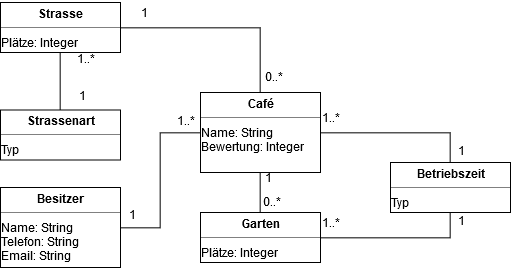

The diagram above was exported from draw.io. Its source (the exported page's mxGraphModel, read from the mxfile embedded in the PNG):
<mxGraphModel dx="1707" dy="948" grid="1" gridSize="10" guides="1" tooltips="1" connect="1" arrows="1" fold="1" page="1" pageScale="1" pageWidth="827" pageHeight="1169" math="0" shadow="0">
  <root>
    <mxCell id="0" />
    <mxCell id="1" parent="0" />
    <mxCell id="2" style="edgeStyle=orthogonalEdgeStyle;rounded=0;orthogonalLoop=1;jettySize=auto;html=1;exitX=0.5;exitY=0;exitDx=0;exitDy=0;entryX=1;entryY=0.5;entryDx=0;entryDy=0;endArrow=none;endFill=0;" edge="1" source="3" target="9" parent="1">
      <mxGeometry relative="1" as="geometry" />
    </mxCell>
    <mxCell id="3" value="&lt;p style=&quot;margin: 0px ; margin-top: 4px ; text-align: center&quot;&gt;&lt;b&gt;Café&lt;/b&gt;&lt;/p&gt;&lt;hr size=&quot;1&quot;&gt;&lt;div style=&quot;height: 2px&quot;&gt;Name: String&lt;br&gt;Bewertung: Integer&lt;br&gt;&lt;br&gt;&lt;/div&gt;&lt;div style=&quot;height: 2px&quot;&gt;&lt;br&gt;&lt;/div&gt;&lt;div style=&quot;height: 2px&quot;&gt;&lt;br&gt;&lt;/div&gt;&lt;div style=&quot;height: 2px&quot;&gt;&lt;br&gt;&lt;/div&gt;" style="verticalAlign=top;align=left;overflow=fill;fontSize=12;fontFamily=Helvetica;html=1;" vertex="1" parent="1">
      <mxGeometry x="280" y="460" width="120" height="80" as="geometry" />
    </mxCell>
    <mxCell id="4" style="edgeStyle=orthogonalEdgeStyle;rounded=0;orthogonalLoop=1;jettySize=auto;html=1;exitX=1;exitY=0.5;exitDx=0;exitDy=0;entryX=0.5;entryY=1;entryDx=0;entryDy=0;endArrow=none;endFill=0;" edge="1" source="6" target="8" parent="1">
      <mxGeometry relative="1" as="geometry" />
    </mxCell>
    <mxCell id="5" style="edgeStyle=orthogonalEdgeStyle;rounded=0;orthogonalLoop=1;jettySize=auto;html=1;exitX=0.5;exitY=0;exitDx=0;exitDy=0;entryX=0.5;entryY=1;entryDx=0;entryDy=0;endArrow=none;endFill=0;" edge="1" source="6" target="3" parent="1">
      <mxGeometry relative="1" as="geometry" />
    </mxCell>
    <mxCell id="6" value="&lt;p style=&quot;margin: 0px ; margin-top: 4px ; text-align: center&quot;&gt;&lt;b&gt;Garten&lt;/b&gt;&lt;/p&gt;&lt;hr size=&quot;1&quot;&gt;&lt;div style=&quot;height: 2px&quot;&gt;Plätze: Integer&lt;br&gt;&lt;br&gt;&lt;/div&gt;&lt;div style=&quot;height: 2px&quot;&gt;&lt;br&gt;&lt;/div&gt;&lt;div style=&quot;height: 2px&quot;&gt;&lt;br&gt;&lt;/div&gt;&lt;div style=&quot;height: 2px&quot;&gt;&lt;br&gt;&lt;/div&gt;" style="verticalAlign=top;align=left;overflow=fill;fontSize=12;fontFamily=Helvetica;html=1;" vertex="1" parent="1">
      <mxGeometry x="280" y="580" width="120" height="50" as="geometry" />
    </mxCell>
    <mxCell id="7" style="edgeStyle=orthogonalEdgeStyle;rounded=0;orthogonalLoop=1;jettySize=auto;html=1;exitX=0.5;exitY=0;exitDx=0;exitDy=0;entryX=1;entryY=0.5;entryDx=0;entryDy=0;endArrow=none;endFill=0;" edge="1" source="8" target="3" parent="1">
      <mxGeometry relative="1" as="geometry" />
    </mxCell>
    <mxCell id="8" value="&lt;p style=&quot;margin: 0px ; margin-top: 4px ; text-align: center&quot;&gt;&lt;b&gt;Betriebszeit&lt;/b&gt;&lt;/p&gt;&lt;hr size=&quot;1&quot;&gt;&lt;div style=&quot;height: 2px&quot;&gt;Typ&lt;/div&gt;" style="verticalAlign=top;align=left;overflow=fill;fontSize=12;fontFamily=Helvetica;html=1;" vertex="1" parent="1">
      <mxGeometry x="470" y="530" width="120" height="50" as="geometry" />
    </mxCell>
    <mxCell id="9" value="&lt;p style=&quot;margin: 0px ; margin-top: 4px ; text-align: center&quot;&gt;&lt;b&gt;Strasse&lt;/b&gt;&lt;/p&gt;&lt;hr size=&quot;1&quot;&gt;&lt;div style=&quot;height: 2px&quot;&gt;Plätze: Integer&lt;br&gt;&lt;br&gt;&lt;/div&gt;&lt;div style=&quot;height: 2px&quot;&gt;&lt;br&gt;&lt;/div&gt;&lt;div style=&quot;height: 2px&quot;&gt;&lt;br&gt;&lt;/div&gt;&lt;div style=&quot;height: 2px&quot;&gt;&lt;br&gt;&lt;/div&gt;" style="verticalAlign=top;align=left;overflow=fill;fontSize=12;fontFamily=Helvetica;html=1;" vertex="1" parent="1">
      <mxGeometry x="80.00000000000007" y="370" width="120" height="50" as="geometry" />
    </mxCell>
    <mxCell id="10" style="edgeStyle=orthogonalEdgeStyle;rounded=0;orthogonalLoop=1;jettySize=auto;html=1;exitX=1;exitY=0.5;exitDx=0;exitDy=0;entryX=0;entryY=0.5;entryDx=0;entryDy=0;endArrow=none;endFill=0;" edge="1" source="11" target="3" parent="1">
      <mxGeometry relative="1" as="geometry" />
    </mxCell>
    <mxCell id="11" value="&lt;p style=&quot;margin: 0px ; margin-top: 4px ; text-align: center&quot;&gt;&lt;b&gt;Besitzer&lt;/b&gt;&lt;/p&gt;&lt;hr size=&quot;1&quot;&gt;&lt;div style=&quot;height: 2px&quot;&gt;Name: String&lt;br&gt;Telefon: String&lt;br&gt;Email: String&lt;/div&gt;&lt;div style=&quot;height: 2px&quot;&gt;&lt;br&gt;&lt;/div&gt;&lt;div style=&quot;height: 2px&quot;&gt;&lt;br&gt;&lt;br&gt;&lt;/div&gt;&lt;div style=&quot;height: 2px&quot;&gt;&lt;br&gt;&lt;/div&gt;&lt;div style=&quot;height: 2px&quot;&gt;&lt;br&gt;&lt;/div&gt;&lt;div style=&quot;height: 2px&quot;&gt;&lt;br&gt;&lt;/div&gt;" style="verticalAlign=top;align=left;overflow=fill;fontSize=12;fontFamily=Helvetica;html=1;" vertex="1" parent="1">
      <mxGeometry x="80" y="555" width="120" height="80" as="geometry" />
    </mxCell>
    <mxCell id="12" style="edgeStyle=orthogonalEdgeStyle;rounded=0;orthogonalLoop=1;jettySize=auto;html=1;exitX=0.5;exitY=0;exitDx=0;exitDy=0;entryX=0.5;entryY=1;entryDx=0;entryDy=0;endArrow=none;endFill=0;" edge="1" source="13" target="9" parent="1">
      <mxGeometry relative="1" as="geometry" />
    </mxCell>
    <mxCell id="13" value="&lt;p style=&quot;margin: 0px ; margin-top: 4px ; text-align: center&quot;&gt;&lt;b&gt;Strassenart&lt;/b&gt;&lt;/p&gt;&lt;hr size=&quot;1&quot;&gt;&lt;div style=&quot;height: 2px&quot;&gt;Typ&lt;/div&gt;" style="verticalAlign=top;align=left;overflow=fill;fontSize=12;fontFamily=Helvetica;html=1;" vertex="1" parent="1">
      <mxGeometry x="80.00000000000007" y="477.5" width="120" height="50" as="geometry" />
    </mxCell>
    <mxCell id="14" value="1" style="text;html=1;strokeColor=none;fillColor=none;align=center;verticalAlign=middle;whiteSpace=wrap;rounded=0;" vertex="1" parent="1">
      <mxGeometry x="201" y="574" width="20" height="20" as="geometry" />
    </mxCell>
    <mxCell id="15" value="1..*" style="text;html=1;strokeColor=none;fillColor=none;align=center;verticalAlign=middle;whiteSpace=wrap;rounded=0;" vertex="1" parent="1">
      <mxGeometry x="257" y="476" width="16" height="27" as="geometry" />
    </mxCell>
    <mxCell id="16" value="0..*" style="text;html=1;strokeColor=none;fillColor=none;align=center;verticalAlign=middle;whiteSpace=wrap;rounded=0;" vertex="1" parent="1">
      <mxGeometry x="345" y="432.5" width="16" height="27" as="geometry" />
    </mxCell>
    <mxCell id="17" value="1" style="text;html=1;strokeColor=none;fillColor=none;align=center;verticalAlign=middle;whiteSpace=wrap;rounded=0;" vertex="1" parent="1">
      <mxGeometry x="215" y="368" width="16" height="27" as="geometry" />
    </mxCell>
    <mxCell id="18" value="1" style="text;html=1;strokeColor=none;fillColor=none;align=center;verticalAlign=middle;whiteSpace=wrap;rounded=0;" vertex="1" parent="1">
      <mxGeometry x="153" y="451" width="16" height="27" as="geometry" />
    </mxCell>
    <mxCell id="19" value="1..*" style="text;html=1;strokeColor=none;fillColor=none;align=center;verticalAlign=middle;whiteSpace=wrap;rounded=0;" vertex="1" parent="1">
      <mxGeometry x="157" y="414" width="16" height="27" as="geometry" />
    </mxCell>
    <mxCell id="20" value="1..*" style="text;html=1;strokeColor=none;fillColor=none;align=center;verticalAlign=middle;whiteSpace=wrap;rounded=0;" vertex="1" parent="1">
      <mxGeometry x="402" y="473" width="16" height="27" as="geometry" />
    </mxCell>
    <mxCell id="21" value="1..*" style="text;html=1;strokeColor=none;fillColor=none;align=center;verticalAlign=middle;whiteSpace=wrap;rounded=0;" vertex="1" parent="1">
      <mxGeometry x="402" y="578" width="16" height="27" as="geometry" />
    </mxCell>
    <mxCell id="22" value="1" style="text;html=1;strokeColor=none;fillColor=none;align=center;verticalAlign=middle;whiteSpace=wrap;rounded=0;" vertex="1" parent="1">
      <mxGeometry x="530" y="580" width="20" height="20" as="geometry" />
    </mxCell>
    <mxCell id="23" value="1" style="text;html=1;strokeColor=none;fillColor=none;align=center;verticalAlign=middle;whiteSpace=wrap;rounded=0;" vertex="1" parent="1">
      <mxGeometry x="530" y="510" width="20" height="20" as="geometry" />
    </mxCell>
    <mxCell id="24" value="0..*" style="text;html=1;strokeColor=none;fillColor=none;align=center;verticalAlign=middle;whiteSpace=wrap;rounded=0;" vertex="1" parent="1">
      <mxGeometry x="343" y="557" width="16" height="27" as="geometry" />
    </mxCell>
    <mxCell id="25" value="1" style="text;html=1;strokeColor=none;fillColor=none;align=center;verticalAlign=middle;whiteSpace=wrap;rounded=0;" vertex="1" parent="1">
      <mxGeometry x="337" y="537" width="20" height="20" as="geometry" />
    </mxCell>
  </root>
</mxGraphModel>